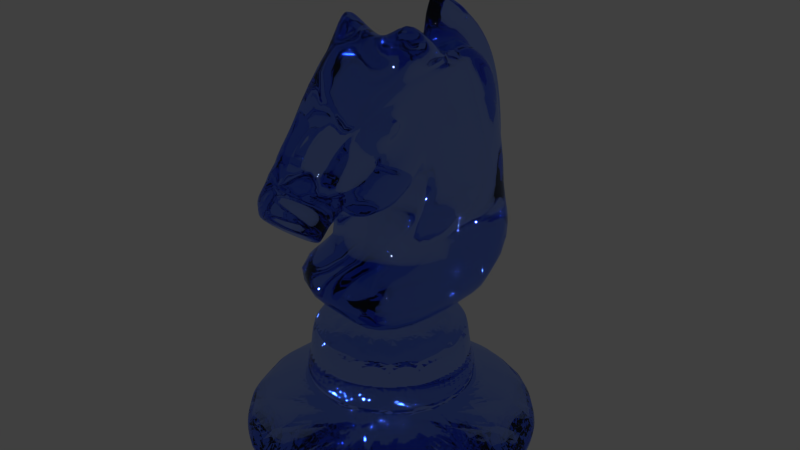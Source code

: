 # Source: knight.blend  (saved by Blender 2.78.0; exported with 4.5.12 LTS)
import bpy
from mathutils import Matrix  # noqa: F401  (used for matrix-valued properties, if any)

bpy.ops.wm.read_factory_settings(use_empty=True)
scene = bpy.context.scene
scene.name = 'Scene'

# ---- collections
col_collection_1 = bpy.data.collections.new('Collection 1'); scene.collection.children.link(col_collection_1)

# ---- materials (node trees are filled in below, after node groups)
mat_material_004 = bpy.data.materials.new('Material.004')
mat_material_004.alpha_threshold = 0.0
mat_material_004.roughness = 0.5

# ---- material node trees
mat_material_004.use_nodes = True; mat_material_004.node_tree.nodes.clear()
_N = mat_material_004.node_tree.nodes; _L = mat_material_004.node_tree.links
n0 = _N.new('ShaderNodeOutputMaterial'); n0.name = 'Material Output'; n0.location = (300, 300)
n1 = _N.new('ShaderNodeBsdfGlass'); n1.name = 'Glass BSDF'; n1.location = (10, 300)
n1.distribution = 'BECKMANN'
n1.inputs[0].default_value = (0.5152, 0.6347, 1.0, 1.0)
n1.inputs[2].default_value = 1.45
_L.new(n1.outputs[0], n0.inputs[0])
n0.is_active_output = True

# ---- world
world_world = bpy.data.worlds.new('World'); scene.world = world_world
world_world.color = (0.05088, 0.05088, 0.05088)
world_world.use_sun_shadow = False
world_world.sun_shadow_jitter_overblur = 0.0
world_world.cycles.sampling_method = 'NONE'
world_world.cycles.sample_map_resolution = 256

# ---- meshes
me_cube_003 = bpy.data.meshes.new('Cube.003')
me_cube_003.from_pydata([(1.381, -1.01, -1.51), (3.034, -1.366, -2.257), (2.039, -1.641, -2.504), (0.2394, -1.005, -0.5474), (2.281, 1.094, -0.4619), (0.3826, -1.005, -0.013), (2.261, -1.096, -0.496), (2.897, -0.7067, 0.03922), (2.019, 1.093, 1.046), (2.019, -1.095, 1.046), (2.533, -0.9411, 1.098), (-0.4319, 0.9954, 1.669), (1.523, 0.9946, 1.633), (1.523, -0.9603, 1.633), (2.037, -0.9051, 1.685), (-0.6253, 0.995, 1.703), (1.19, 0.6245, 1.809), (1.704, -0.8419, 1.861), (0.8666, 0.9857, 1.885), (-0.1196, 0.779, 3.018), (-0.2205, -1.011, -0.5153), (-0.9083, -0.8014, 0.3682), (-0.7948, -1.005, -0.5101), (-1.405, -0.681, -0.01523), (-1.405, 0.6721, -0.01523), (-2.006, -0.6813, 0.5081), (-1.672, -0.7925, -0.6088), (-2.423, -0.793, 0.13), (-1.832, -0.7923, -0.665), (-2.469, -0.7915, -0.1057), (-2.468, 0.7729, -0.1029), (-1.916, -0.686, -0.7375), (-2.366, -0.6861, -0.3075), (-2.467, -0.6863, -0.2608), (3.113, 0.1858, -1.462), (2.896, 0.1851, 0.03751), (2.521, 0.1858, 1.112), (2.037, 0.1846, 1.685), (1.704, 0.1861, 1.861), (-0.1157, 0.3587, 2.365), (3.828, -0.157, -0.8871), (3.247, -0.157, 1.393), (2.756, -0.1543, 1.968), (1.693, 0.1738, 2.606), (1.693, -0.1846, 2.606), (-0.4201, 1.0, 1.065), (-0.5686, 1.008, 1.241), (-0.4201, -1.074, 1.065), (-0.5687, -1.074, 1.241), (-0.6163, -1.074, 0.8925), (2.201, 1.093, 0.5166), (2.201, -1.095, 0.5166), (0.2008, -1.005, 0.5166), (3.031, 0.1987, -2.259), (-0.6425, 0.1674, 1.936), (1.19, -0.1846, 1.809), (-0.2827, 0.195, 2.049), (3.611, 0.1846, 0.5999), (1.693, 0.1595, 2.606), (1.693, -0.1648, 2.606), (3.611, -0.157, 0.5999), (1.667, 0.1738, 2.585), (3.828, 0.1846, -0.8871), (1.667, -0.1846, 2.585), (3.247, 0.1846, 1.393), (2.755, 0.1856, 1.97), (3.56, -0.1718, -1.697), (1.667, 0.1595, 2.585), (1.667, -0.1648, 2.585), (1.373, 0.9993, -1.51), (3.559, 0.1978, -1.697), (1.19, -1.008, 1.809), (0.8576, -1.004, 1.886), (0.391, -0.404, 2.069), (-0.618, 0.9948, -1.508), (3.033, -0.1716, -2.258), (2.039, 1.63, -2.504), (0.2394, 0.9946, -0.5474), (3.114, -0.157, -1.448), (0.3826, 0.9946, -0.013), (2.037, -0.157, 1.685), (-0.6456, -0.1712, 1.937), (1.704, -0.157, 1.861), (-0.2834, -0.2126, 2.047), (-2.218, -0.1398, 0.3275), (-2.423, -0.009731, 0.1354), (3.114, -0.7698, -1.448), (-2.223, 0.126, 0.3223), (-0.7634, -1.149, -3.079), (1.19, 0.1738, 1.809), (0.3961, 0.3762, 2.071), (-0.7634, 1.138, -3.079), (-0.5985, -0.9972, -1.492), (-1.465, 1.834, -2.038), (0.3417, 1.093, -0.5474), (0.3417, -1.095, -0.5474), (0.4849, 1.093, -0.013), (0.4849, -1.095, -0.013), (0.1212, 1.093, 1.046), (-0.4337, -1.005, 1.669), (-0.627, -1.005, 1.704), (-0.2872, -1.006, 2.044), (0.1212, -1.095, 1.046), (-0.4633, 0.9946, -1.449), (-0.1099, -0.3847, 2.369), (3.036, 1.484, -2.256), (3.272, 0.8091, -1.442), (3.061, 0.7126, 0.03007), (2.523, 0.9093, 1.116), (2.037, 0.8673, 1.685), (-0.2866, 0.9958, 2.039), (1.704, 0.756, 1.861), (-1.592, 0.5575, 0.9004), (-0.7948, 0.9946, -0.5101), (-2.006, 0.6724, 0.5081), (-1.672, 0.7731, -0.6089), (-2.424, 0.7736, 0.1298), (-1.831, 0.7731, -0.665), (-1.915, 0.6669, -0.7375), (-2.457, 0.6639, -0.2537), (-1.465, -1.842, -2.038), (0.3583, -0.8695, 2.509), (2.897, -0.157, 0.03921), (2.533, -0.157, 1.098), (-0.1194, -0.8697, 3.015), (1.184, -1.564, -2.168), (0.6851, -1.641, -2.44), (1.417, 1.093, -0.5474), (1.197, 1.093, 1.046), (0.7013, 1.093, 1.633), (0.4741, 1.021, 1.779), (0.3638, 0.781, 2.51), (0.6122, 1.093, -1.449), (1.525, 1.139, -3.079), (1.184, 1.629, -2.168), (0.6851, 1.63, -2.44), (1.417, -1.095, -0.5474), (0.7013, -1.068, 1.633), (0.3819, -1.005, 1.956), (1.197, -1.095, 1.046), (0.6122, -1.095, -1.449), (1.525, -1.15, -3.079), (2.11, -1.095, 0.7814), (2.292, 1.093, 0.2518), (-1.345, -0.7902, -0.3721), (-2.172, 0.6713, 0.3482), (0.254, 1.006, 0.3967), (-1.114, 0.8796, -0.4284), (-1.42, 0.7865, -0.4261), (0.1099, -1.005, 0.7814), (-1.227, -0.8453, -0.2229), (-1.343, 0.7731, -0.3707), (-2.172, -0.6802, 0.348), (0.01897, 0.9946, 1.046), (-0.6166, 0.9948, 0.8922), (-0.6163, 1.058, 0.8925), (0.01753, -1.005, 1.049), (-1.427, -0.6872, 0.9143), (-0.8362, -1.005, 1.09), (-0.5777, -1.01, 1.237), (-0.4346, -1.011, 1.061), (-1.505, -0.5673, 0.8606), (-1.505, 0.5578, 0.8606), (-0.6319, 0.9956, 0.4864), (-1.989, -0.1515, 0.6723), (-0.8279, -1.074, 1.095), (-0.3771, 1.182, -0.004928), (-0.3814, -1.143, 0.004417), (-0.2227, 0.9985, -0.5166), (-1.994, 0.1272, 0.6679), (-1.593, -0.567, 0.9008), (-0.2913, 1.09, -0.2506), (-0.5756, -0.976, 0.248), (-1.419, 0.6723, 0.9177), (-0.8288, 0.9923, 1.095), (-0.8279, 1.058, 1.095), (-0.6292, -1.008, 0.8894), (1.693, 0.1738, 2.606), (1.693, -0.1846, 2.606), (1.693, 0.1595, 2.606), (1.693, -0.1648, 2.606), (1.667, 0.1738, 2.585), (1.667, -0.1846, 2.585), (1.667, 0.1595, 2.585), (1.667, -0.1648, 2.585), (0.867, 2.854, -5.914), (1.631, 2.554, -5.914), (0.723, 1.59, -3.312), (2.412, 1.814, -5.914), (1.212, 1.14, -3.237), (2.882, 0.7939, -5.914), (1.541, 0.6863, -3.238), (1.679, 0.1342, -3.233), (2.882, -0.817, -5.914), (1.64, -0.4376, -3.238), (2.412, -1.838, -5.914), (1.397, -0.9544, -3.238), (1.631, -2.577, -5.914), (0.9957, -1.503, -3.312), (0.867, -2.878, -5.914), (0.6398, -1.638, -3.32), (0.1001, -2.937, -5.914), (0.2112, -1.671, -3.323), (-0.9174, -2.577, -5.914), (-0.3521, -1.474, -3.32), (-1.699, -1.838, -5.914), (-0.7983, -1.06, -3.319), (-2.168, -0.817, -5.914), (-1.069, -0.4856, -3.319), (-2.168, 0.7939, -5.914), (-1.699, 1.814, -5.914), (-0.9174, 2.554, -5.914), (0.1001, 2.914, -5.914), (0.357, 3.262, -5.222), (0.8032, 1.621, -4.414), (1.414, 1.223, -4.414), (1.756, 0.6762, -4.414), (1.877, 0.129, -4.413), (1.817, -0.5077, -4.416), (1.536, -1.095, -4.416), (1.075, -1.516, -4.416), (0.5064, -1.71, -4.417), (-0.0892, -1.644, -4.414), (-0.6999, -1.246, -4.414), (-1.042, -0.6992, -4.414), (-1.163, -0.1521, -4.413), (-1.103, 0.4846, -4.416), (-0.8216, 1.072, -4.416), (-0.3612, 1.493, -4.416), (0.2076, 1.686, -4.417), (0.6537, 1.656, -3.825), (1.073, 1.497, -3.823), (1.535, 1.076, -3.823), (1.818, 0.4875, -3.823), (1.881, -0.1799, -3.845), (1.702, -0.8205, -3.823), (1.322, -1.335, -3.823), (0.797, -1.647, -3.823), (0.2083, -1.706, -3.801), (-0.2251, -1.582, -3.825), (-0.6085, -1.335, -3.823), (-0.9885, -0.8205, -3.823), (-1.167, -0.1799, -3.845), (-1.104, 0.4875, -3.823), (-0.8211, 1.076, -3.823), (-0.3593, 1.497, -3.823), (0.2083, 1.683, -3.801), (0.553, 1.148, -3.102), (0.357, 1.16, -3.057), (0.758, 1.071, -3.057), (0.9391, 0.9623, -3.057), (1.228, 0.6392, -3.057), (1.359, 0.3762, -3.108), (1.385, 0.2169, -3.057), (1.385, -0.24, -3.057), (1.228, -0.6622, -3.057), (0.9391, -0.9854, -3.057), (0.5614, -1.16, -3.057), (0.357, -1.183, -3.057), (-0.044, -1.094, -3.057), (-0.2252, -0.9854, -3.057), (-0.4361, -0.7993, -3.109), (-0.5142, -0.6622, -3.057), (-0.6707, -0.24, -3.057), (-0.6972, -0.01154, -3.095), (-0.6707, 0.217, -3.057), (-0.5142, 0.6392, -3.057), (-0.2251, 0.9623, -3.057), (0.1526, 1.137, -3.057), (1.148, 1.663, -4.528), (-0.4335, -1.686, -4.528), (0.6818, 1.814, -4.299), (1.117, 1.653, -4.299), (1.629, 1.201, -4.299), (1.948, 0.5636, -4.299), (2.022, -0.01155, -4.299), (1.948, -0.5867, -4.299), (1.629, -1.224, -4.299), (1.117, -1.676, -4.299), (0.6818, -1.837, -4.299), (0.194, -1.869, -4.299), (-0.4031, -1.676, -4.299), (-0.915, -1.224, -4.299), (-1.234, -0.5867, -4.299), (-1.308, -0.01154, -4.299), (-1.234, 0.5636, -4.299), (-0.915, 1.201, -4.299), (-0.4031, 1.653, -4.299), (0.194, 1.846, -4.299), (0.357, 1.647, -3.323), (1.072, 1.452, -3.332), (1.519, 1.036, -3.333), (1.789, 0.4583, -3.333), (1.839, -0.1753, -3.33), (1.679, -0.7851, -3.333), (1.314, -1.292, -3.333), (-1.12, 0.1515, -3.316), (-0.9591, 0.7649, -3.319), (-0.5933, 1.269, -3.319), (-0.08402, 1.578, -3.32), (1.411, -0.01155, -3.095), (1.359, -0.3993, -3.108), (0.1609, -1.171, -3.102), (-0.1331, -1.074, -3.124), (-0.4361, 0.7762, -3.109), (1.15, 0.7762, -3.109), (0.8206, -1.079, -3.109), (-0.6455, -0.3993, -3.108), (0.2528, 1.176, -3.123), (0.4612, -1.199, -3.123), (0.847, 1.051, -3.124), (1.15, -0.7993, -3.109), (-0.1066, 1.055, -3.109), (-0.6455, 0.3762, -3.108), (0.8747, 2.898, -5.79), (1.597, 2.625, -5.793), (2.405, 1.894, -5.793), (2.902, 0.87, -5.792), (2.961, -0.01155, -5.908), (2.902, -0.8931, -5.792), (2.405, -1.917, -5.793), (1.597, -2.648, -5.793), (0.6164, -2.966, -5.805), (-0.1607, -2.921, -5.79), (-0.8826, -2.648, -5.793), (-1.691, -1.917, -5.793), (-2.188, -0.8931, -5.792), (-2.247, -0.01154, -5.908), (-2.188, 0.87, -5.792), (-1.691, 1.894, -5.793), (-1.117, 2.455, -5.79), (-0.6586, 2.729, -5.79), (0.09754, 2.943, -5.805), (0.357, 3.087, -5.666), (0.8978, 3.028, -5.666), (1.418, 2.851, -5.666), (1.897, 2.565, -5.666), (2.317, 2.18, -5.666), (2.662, 1.71, -5.666), (3.024, 0.8794, -5.67), (3.117, -0.3163, -5.683), (2.817, -1.468, -5.67), (2.317, -2.203, -5.666), (1.897, -2.588, -5.666), (1.418, -2.875, -5.666), (0.8978, -3.051, -5.666), (0.357, -3.11, -5.666), (-0.1839, -3.051, -5.666), (-0.7039, -2.875, -5.666), (-1.183, -2.588, -5.666), (-1.603, -2.203, -5.666), (-1.948, -1.733, -5.666), (-2.31, -0.9024, -5.67), (-2.403, 0.2932, -5.683), (-2.103, 1.445, -5.67), (-1.603, 2.18, -5.666), (-1.183, 2.565, -5.666), (-0.7039, 2.851, -5.666), (-0.1839, 3.028, -5.666), (0.9284, 3.199, -5.222), (1.478, 3.013, -5.222), (1.984, 2.711, -5.222), (2.428, 2.303, -5.222), (2.792, 1.807, -5.222), (3.063, 1.241, -5.222), (3.229, 0.6271, -5.222), (3.286, -0.01154, -5.222), (3.229, -0.6502, -5.222), (3.063, -1.264, -5.222), (2.792, -1.83, -5.222), (2.428, -2.326, -5.222), (1.984, -2.734, -5.221), (1.478, -3.036, -5.222), (0.9284, -3.222, -5.222), (0.357, -3.285, -5.222), (-0.2144, -3.222, -5.222), (-0.7638, -3.036, -5.222), (-1.27, -2.734, -5.222), (-1.714, -2.326, -5.222), (-2.078, -1.83, -5.222), (-2.349, -1.264, -5.222), (-2.516, -0.6502, -5.222), (-2.572, -0.01154, -5.222), (-2.516, 0.6271, -5.222), (-2.349, 1.241, -5.222), (-2.078, 1.807, -5.222), (-1.714, 2.303, -5.222), (-1.27, 2.711, -5.222), (-0.7638, 3.013, -5.222), (-0.2144, 3.199, -5.222), (0.5354, 0.9911, -5.914), (0.8651, 0.8385, -5.914), (1.117, 0.5564, -5.914), (1.254, 0.1879, -5.914), (1.254, -0.211, -5.914), (1.117, -0.5795, -5.914), (0.8651, -0.8616, -5.914), (0.5354, -1.014, -5.914), (0.1786, -1.014, -5.914), (-0.1511, -0.8616, -5.914), (-0.4035, -0.5795, -5.914), (-0.54, -0.211, -5.914), (-0.54, 0.1879, -5.914), (-0.4035, 0.5564, -5.914), (-0.1511, 0.8385, -5.914), (0.1786, 0.9911, -5.914)], [], [(120, 93, 91), (135, 76, 133), (135, 134, 105, 76), (69, 105, 134), (6, 0, 1, 86), (94, 103, 74, 77), (105, 69, 4, 106), (96, 146, 153, 98), (96, 94, 77, 79), (139, 142, 9), (6, 86, 7), (13, 9, 10, 14), (137, 139, 9, 13), (107, 4, 143, 50, 8, 108), (6, 7, 10, 9, 142, 51), (108, 8, 12, 109), (109, 12, 16, 111), (71, 13, 14, 17), (172, 21, 23, 150), (137, 13, 71), (138, 72, 121), (112, 162, 114), (145, 148, 115, 116), (147, 171, 168, 113), (21, 161, 25, 23), (114, 162, 163, 24), (28, 26, 27, 29), (26, 144, 152, 27), (31, 28, 29, 32), (116, 115, 117, 30), (30, 117, 118, 119), (89, 18, 72, 71), (47, 160, 159, 48), (65, 61, 43), (59, 44, 42), (61, 181, 177), (176, 160, 47, 49), (158, 176, 49, 165), (24, 163, 166, 147), (150, 23, 144), (20, 167, 150, 22), (66, 70, 62, 40), (67, 183, 181), (43, 177, 179), (40, 62, 57, 60), (60, 57, 64, 41), (41, 64, 65, 42), (65, 58, 59, 42), (43, 58, 65), (89, 55, 68, 67), (75, 53, 70, 66), (64, 36, 37, 65), (37, 38, 65), (55, 63, 68), (80, 123, 41, 42), (34, 35, 57, 62), (60, 122, 78, 40), (65, 38, 89, 61), (41, 123, 122, 60), (53, 34, 62, 70), (55, 82, 42, 63), (35, 36, 64, 57), (40, 78, 75, 66), (120, 92, 74, 93), (75, 86, 1), (14, 80, 82, 17), (25, 170, 164, 84), (123, 80, 14), (27, 152, 84, 85), (111, 16, 89, 38), (55, 71, 82), (76, 141, 133), (105, 53, 76), (54, 56, 110), (19, 110, 56, 39), (148, 144, 26, 115), (168, 22, 113), (115, 26, 28, 117), (118, 31, 32, 119), (117, 28, 31, 118), (32, 33, 119), (73, 72, 18, 90), (124, 121, 73, 104), (132, 69, 74, 103), (52, 5, 97, 102), (130, 110, 19, 131), (128, 98, 11, 129), (130, 15, 110), (129, 11, 15, 130), (156, 102, 99), (4, 127, 94, 96), (3, 95, 97, 5), (4, 96, 98, 128), (127, 132, 103, 94), (0, 92, 120, 125), (92, 95, 3), (141, 126, 120, 88), (90, 131, 19, 39), (33, 29, 30, 119), (85, 116, 30, 29), (87, 145, 116, 85), (169, 112, 114, 87), (37, 36, 108, 109), (18, 131, 90), (38, 37, 109, 111), (35, 107, 108, 36), (35, 34, 106, 107), (34, 53, 105, 106), (10, 7, 122, 123), (91, 133, 141), (83, 101, 124, 104), (86, 122, 7), (151, 22, 144), (83, 81, 100, 101), (74, 92, 3, 77), (77, 3, 5, 79), (75, 1, 2, 76), (1, 125, 126, 2), (76, 2, 141), (4, 69, 132, 127), (50, 4, 128, 8), (12, 129, 130, 16), (8, 128, 129, 12), (39, 104, 73, 90), (102, 97, 6, 139), (0, 140, 92), (124, 101, 138, 121), (100, 71, 138, 101), (100, 99, 137, 71), (99, 102, 139, 137), (95, 136, 6, 97), (93, 74, 69, 134), (93, 134, 135), (92, 140, 136, 95), (93, 135, 133, 91), (113, 22, 151, 147), (114, 145, 87), (164, 169, 87, 84), (151, 144, 148), (144, 23, 25, 152), (79, 146, 96), (24, 147, 148), (114, 24, 148, 145), (166, 171, 147), (154, 163, 173, 174), (139, 51, 142), (163, 162, 173), (46, 11, 153, 45), (173, 11, 46, 174), (154, 174, 175, 155), (21, 156, 160, 176), (157, 21, 176, 158), (156, 99, 159, 160), (159, 99, 157, 158), (153, 163, 154, 45), (99, 161, 157), (154, 155, 45), (167, 52, 149, 172), (79, 5, 20, 168), (146, 171, 166), (170, 100, 81, 164), (20, 5, 52, 167), (81, 54, 169), (81, 169, 164), (153, 146, 166, 163), (47, 48, 165, 49), (175, 46, 45, 155), (48, 159, 158, 165), (146, 79, 168, 171), (99, 100, 170, 161), (112, 15, 11, 162), (169, 110, 15, 112), (172, 149, 156, 21), (184, 182, 178, 180), (177, 181, 183, 179), (183, 184, 180, 179), (54, 81, 83, 56), (59, 180, 178), (58, 179, 180), (44, 178, 182), (68, 184, 183), (63, 182, 184), (104, 39, 56, 83), (357, 388, 389, 358), (187, 189, 290), (189, 191, 291), (191, 192, 292), (293, 192, 194), (294, 194, 196), (295, 196, 198), (358, 389, 213, 333), (356, 387, 388, 357), (355, 386, 387, 356), (354, 385, 386, 355), (353, 383, 384, 354), (384, 385, 354), (353, 352, 381, 382), (382, 383, 353), (352, 351, 379, 380), (352, 380, 381), (351, 350, 378, 379), (350, 349, 377, 378), (349, 348, 376, 377), (348, 347, 375, 376), (347, 346, 374, 375), (345, 373, 374, 346), (344, 372, 373, 345), (343, 371, 372, 344), (342, 370, 371, 343), (341, 369, 370, 342), (340, 367, 368, 341), (368, 369, 341), (340, 339, 365, 366), (366, 367, 340), (339, 338, 363, 364), (339, 364, 365), (338, 337, 362, 363), (337, 336, 361, 362), (336, 335, 360, 361), (335, 334, 359, 360), (334, 333, 213, 359), (288, 287, 245, 246), (222, 223, 270), (214, 215, 269), (287, 286, 244, 245), (286, 285, 243, 244), (285, 284, 242, 243), (280, 238, 239, 281), (241, 242, 283), (240, 241, 282), (239, 240, 281), (280, 279, 237, 238), (274, 233, 234, 275), (278, 236, 237), (277, 235, 236), (276, 234, 235), (273, 232, 233, 274), (272, 231, 232, 273), (271, 230, 231, 272), (288, 246, 230, 271), (213, 229, 214, 359), (247, 248, 268, 312, 267, 304, 266, 313, 265, 264, 263, 307, 262, 261, 260, 259, 302, 258, 257, 306, 256, 311, 255, 301, 254, 300, 253, 252, 251, 305, 250, 249), (247, 308, 248), (308, 268, 248), (252, 305, 251), (264, 307, 263), (261, 303, 260), (309, 257, 258), (300, 252, 253), (302, 309, 258), (305, 310, 250), (307, 261, 262), (359, 214, 269, 360), (361, 269, 215, 362), (363, 215, 216, 364), (365, 216, 217, 366), (367, 366, 217, 218), (369, 368, 218, 219), (371, 370, 219, 220), (373, 372, 220, 221), (374, 221, 222, 375), (375, 222, 270, 376), (377, 270, 223, 378), (379, 223, 224, 380), (381, 224, 225, 382), (383, 382, 225, 226), (385, 384, 226, 227), (387, 386, 227, 228), (389, 388, 228, 229), (214, 229, 288, 271), (217, 275, 276, 218), (214, 271, 272), (215, 272, 273), (216, 273, 274), (217, 274, 275), (218, 276, 277, 219), (219, 277, 278, 220), (220, 278, 279, 221), (225, 284, 285, 226), (279, 280, 221), (222, 280, 281), (223, 281, 282), (224, 282, 283), (225, 283, 284), (226, 285, 286, 227), (227, 286, 287, 228), (228, 287, 288, 229), (238, 202, 204, 239), (246, 299, 289), (245, 298, 299), (244, 297, 298), (243, 296, 297), (208, 296, 242), (206, 208, 241), (204, 206, 240), (238, 237, 200, 202), (237, 236, 295, 198), (237, 198, 200), (236, 235, 294, 295), (235, 234, 293, 294), (233, 292, 293, 234), (232, 291, 292, 233), (231, 290, 291, 232), (230, 187, 290, 231), (246, 289, 187, 230), (307, 208, 206, 261), (299, 312, 308), (198, 196, 311, 306), (261, 206, 204, 303), (189, 187, 310), (296, 264, 313), (192, 191, 252), (298, 304, 312), (196, 194, 301, 311), (264, 296, 208, 307), (200, 198, 306, 309), (247, 187, 289, 308), (303, 204, 202, 302), (191, 189, 305), (297, 313, 304), (194, 192, 300, 301), (185, 212, 332, 314), (186, 185, 314, 315), (188, 186, 315, 316), (190, 188, 316, 317), (193, 319, 320, 195), (190, 317, 318), (318, 319, 193), (195, 320, 321, 197), (197, 321, 322, 199), (203, 201, 323, 324), (201, 322, 323), (205, 203, 324, 325), (140, 0, 6, 136), (207, 205, 325, 326), (209, 328, 329, 210), (207, 326, 327), (327, 328, 209), (210, 329, 330, 211), (211, 331, 332, 212), (330, 331, 211), (314, 332, 333, 334), (315, 314, 334, 335), (316, 315, 336, 337), (315, 335, 336), (317, 316, 338, 339), (316, 337, 338), (318, 317, 339, 340), (320, 342, 343, 321), (340, 341, 319), (341, 342, 320), (321, 344, 345, 322), (343, 344, 321), (323, 322, 346, 347), (345, 346, 322), (324, 323, 347, 348), (325, 324, 349, 350), (324, 348, 349), (326, 325, 351, 352), (325, 350, 351), (327, 326, 352, 353), (329, 355, 356, 330), (353, 354, 328), (354, 355, 329), (330, 356, 357, 331), (331, 357, 358, 332), (358, 333, 332), (212, 390, 186, 391, 188, 392, 190, 393, 318, 394, 193, 395, 195, 396, 197, 397, 201, 398, 203, 399, 205, 400, 207, 401, 327, 402, 209, 403, 210, 404, 211, 405), (195, 197, 396), (211, 212, 405), (318, 193, 394), (209, 210, 403), (185, 390, 212), (197, 199, 397), (193, 195, 395), (210, 211, 404), (327, 209, 402), (106, 4, 107), (98, 153, 11), (138, 71, 72), (161, 170, 25), (148, 147, 151), (32, 29, 33), (63, 42, 44), (86, 75, 78), (43, 61, 177), (139, 6, 51), (61, 67, 181), (58, 43, 179), (53, 75, 76), (84, 87, 85), (61, 89, 67), (82, 80, 42), (86, 78, 122), (121, 72, 73), (27, 85, 29), (156, 149, 102), (125, 120, 126), (89, 16, 18), (88, 120, 91), (10, 123, 14), (168, 20, 22), (82, 71, 17), (2, 126, 141), (1, 0, 125), (16, 130, 18), (18, 130, 131), (143, 4, 50), (141, 88, 91), (149, 52, 102), (152, 25, 84), (22, 150, 144), (167, 172, 150), (162, 11, 173), (174, 46, 175), (161, 21, 157), (54, 110, 169), (44, 59, 178), (59, 58, 180), (63, 44, 182), (67, 68, 183), (68, 63, 184), (290, 189, 291), (291, 191, 292), (292, 192, 293), (294, 293, 194), (295, 294, 196), (301, 300, 254), (283, 242, 284), (282, 241, 283), (281, 240, 282), (279, 278, 237), (278, 277, 236), (277, 276, 235), (276, 275, 234), (259, 303, 302), (304, 313, 266), (260, 303, 259), (309, 306, 257), (249, 310, 247), (311, 301, 255), (312, 304, 267), (313, 264, 265), (250, 310, 249), (306, 311, 256), (308, 312, 268), (360, 269, 361), (362, 215, 363), (364, 216, 365), (368, 367, 218), (370, 369, 219), (372, 371, 220), (374, 373, 221), (376, 270, 377), (378, 223, 379), (380, 224, 381), (384, 383, 226), (386, 385, 227), (388, 387, 228), (213, 389, 229), (215, 214, 272), (216, 215, 273), (217, 216, 274), (222, 221, 280), (223, 222, 281), (224, 223, 282), (225, 224, 283), (246, 245, 299), (245, 244, 298), (244, 243, 297), (243, 242, 296), (241, 208, 242), (240, 206, 241), (239, 204, 240), (305, 189, 310), (297, 296, 313), (302, 202, 309), (300, 192, 252), (299, 298, 312), (202, 200, 309), (310, 187, 247), (252, 191, 305), (298, 297, 304), (289, 299, 308), (199, 322, 201), (318, 340, 319), (319, 341, 320), (327, 353, 328), (328, 354, 329), (186, 188, 391), (205, 207, 400), (201, 203, 398), (188, 190, 392), (207, 327, 401), (185, 186, 390), (203, 205, 399), (397, 199, 201), (190, 318, 393)])
me_cube_003.polygons.foreach_set('use_smooth', [1, 1, 1, 1, 1, 1, 1, 1, 1, 1, 1, 1, 1, 1, 1, 1, 1, 1, 1, 1, 1, 1, 1, 1, 1, 1, 1, 1, 1, 1, 1, 1, 1, 1, 1, 1, 1, 1, 1, 1, 1, 1, 1, 1, 1, 1, 1, 1, 1, 1, 1, 1, 1, 1, 1, 1, 1, 1, 1, 1, 1, 1, 1, 1, 1, 1, 1, 1, 1, 1, 1, 1, 1, 1, 1, 1, 1, 1, 1, 1, 1, 1, 1, 1, 1, 1, 1, 1, 1, 1, 1, 1, 1, 1, 1, 1, 1, 1, 1, 1, 1, 1, 1, 1, 1, 1, 1, 1, 1, 1, 1, 1, 1, 1, 1, 1, 1, 1, 1, 1, 1, 1, 1, 1, 1, 1, 1, 1, 1, 1, 1, 1, 1, 1, 1, 1, 1, 1, 1, 1, 1, 1, 1, 1, 1, 1, 1, 1, 1, 1, 1, 1, 1, 1, 1, 1, 1, 1, 1, 1, 1, 1, 1, 1, 1, 1, 1, 1, 1, 1, 1, 1, 1, 1, 1, 1, 1, 1, 1, 1, 1, 1, 1, 0, 0, 0, 0, 0, 0, 0, 0, 0, 0, 0, 0, 0, 0, 0, 0, 0, 0, 0, 0, 0, 0, 0, 0, 0, 0, 0, 0, 0, 0, 0, 0, 0, 0, 0, 0, 0, 0, 0, 0, 0, 0, 0, 0, 0, 0, 0, 0, 0, 0, 0, 0, 0, 0, 0, 0, 0, 0, 0, 0, 0, 0, 0, 0, 0, 0, 0, 0, 0, 0, 0, 0, 0, 0, 0, 0, 0, 0, 0, 0, 0, 0, 0, 0, 0, 0, 0, 0, 0, 0, 0, 0, 0, 0, 0, 0, 0, 0, 0, 0, 0, 0, 0, 0, 0, 0, 0, 0, 0, 0, 0, 0, 0, 0, 0, 0, 0, 0, 0, 0, 0, 0, 0, 0, 0, 0, 0, 0, 0, 0, 0, 0, 0, 0, 0, 0, 0, 0, 0, 0, 0, 0, 0, 0, 0, 0, 0, 0, 0, 0, 1, 0, 0, 0, 0, 0, 0, 0, 0, 0, 0, 0, 0, 0, 0, 0, 0, 0, 0, 0, 0, 0, 0, 0, 0, 0, 0, 0, 0, 0, 0, 0, 0, 0, 0, 0, 0, 0, 0, 0, 0, 0, 0, 0, 1, 1, 1, 1, 1, 1, 1, 1, 1, 1, 1, 1, 1, 1, 1, 1, 1, 1, 1, 1, 1, 1, 1, 1, 1, 1, 1, 1, 1, 1, 1, 1, 1, 1, 1, 1, 1, 1, 1, 1, 1, 1, 1, 1, 1, 0, 0, 0, 0, 0, 0, 0, 0, 0, 0, 0, 0, 0, 0, 0, 0, 0, 0, 0, 0, 0, 0, 0, 0, 0, 0, 0, 0, 0, 0, 0, 0, 0, 0, 0, 0, 0, 0, 0, 0, 0, 0, 0, 0, 0, 0, 0, 0, 0, 0, 0, 0, 0, 0, 0, 0, 0, 0, 0, 0, 0, 0, 0, 0, 0, 0, 0, 0, 0, 0, 0, 0, 0, 0, 0, 0])
me_cube_003.materials.append(mat_material_004)
me_cube_003.use_remesh_preserve_volume = False
me_cube_003.use_remesh_preserve_attributes = False
me_cube_003.use_mirror_vertex_groups = False
me_cube_003.update()

# ---- objects
ob_cube_001 = bpy.data.objects.new('Cube.001', me_cube_003)

# ---- transforms, parenting, visibility, modifiers, constraints
ob_cube_001.location = (0.0, 0.0, 6.7)
ob_cube_001.rotation_euler = (0.0, -0.0, 1.571)
ob_cube_001.scale = (1.137, 1.015, 1.137)
ob_cube_001.lineart.crease_threshold = 0.0
_m = ob_cube_001.modifiers.new('Subsurf', 'SUBSURF')
_m.uv_smooth = 'PRESERVE_CORNERS'
_m.quality = 2
_m.levels = 2
_m.show_only_control_edges = False

# ---- collection membership
col_collection_1.objects.link(ob_cube_001)

# ---- scene / render settings (as saved in the file)
scene.frame_start = 1; scene.frame_end = 250; scene.frame_set(47)
scene.render.engine = 'CYCLES'
scene.render.image_settings.compression = 97
scene.render.resolution_percentage = 54
scene.render.dither_intensity = 0.0
scene.cycles.use_denoising = False
scene.cycles.samples = 200
scene.cycles.sampling_pattern = 'TABULATED_SOBOL'
scene.cycles.light_sampling_threshold = 0.0
scene.cycles.use_adaptive_sampling = False
scene.cycles.use_light_tree = False
scene.cycles.blur_glossy = 0.0
scene.cycles.pixel_filter_type = 'GAUSSIAN'
scene.cycles.sample_clamp_indirect = 0.0
scene.view_settings.view_transform = 'Standard'
bpy.context.view_layer.update()

# ---- added for rendering (the .blend has no active camera and no usable light): camera, sun
cam_auto = bpy.data.cameras.new('AutoCamera')
cam_auto.lens = 50.0
cam_auto.sensor_width = 36.0
cam_auto.clip_end = 1000.0
ob_auto_camera = bpy.data.objects.new('AutoCamera', cam_auto)
scene.collection.objects.link(ob_auto_camera)
ob_auto_camera.location = (13.1045, -14.9973, 15.5276)
ob_auto_camera.rotation_euler = (1.09748, -7.21219e-08, 0.694738)
scene.camera = ob_auto_camera
light_auto_sun = bpy.data.lights.new('AutoSun', 'SUN')
light_auto_sun.energy = 3.0
light_auto_sun.angle = 0.0523599
ob_auto_sun = bpy.data.objects.new('AutoSun', light_auto_sun)
scene.collection.objects.link(ob_auto_sun)
ob_auto_sun.rotation_euler = (0.872665, 0.174533, 0.523599)
bpy.context.view_layer.update()

